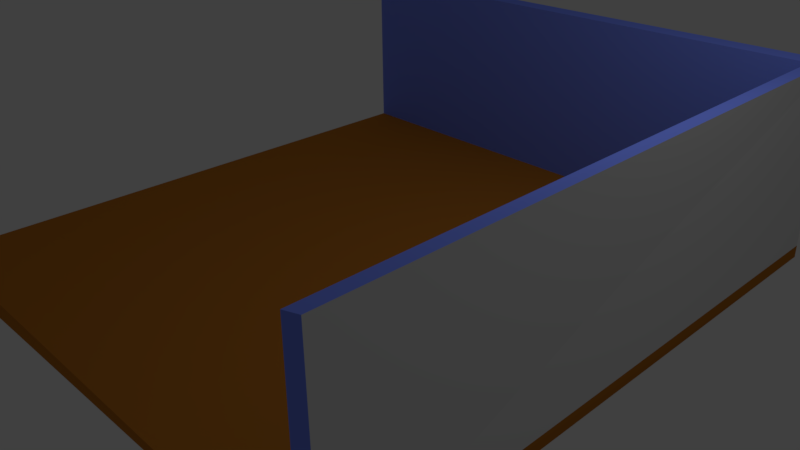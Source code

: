 # Source: untitled.blend  (saved by Blender 2.77.0; exported with 4.5.12 LTS)
import bpy
from mathutils import Matrix  # noqa: F401  (used for matrix-valued properties, if any)

bpy.ops.wm.read_factory_settings(use_empty=True)
scene = bpy.context.scene
scene.name = 'Scene'

# ---- collections
col_collection_1 = bpy.data.collections.new('Collection 1'); scene.collection.children.link(col_collection_1)

# ---- materials (node trees are filled in below, after node groups)
mat_material = bpy.data.materials.new('Material')
mat_material.alpha_threshold = 0.0
mat_material.use_transparent_shadow = False
mat_material.roughness = 0.5
mat_material.line_color = (0.0, 0.0, 0.0, 1.0)
mat_floor = bpy.data.materials.new('Floor')
mat_floor.alpha_threshold = 0.0
mat_floor.use_transparent_shadow = False
mat_floor.diffuse_color = (0.5277, 0.1872, 0.0239, 1.0)
mat_floor.specular_color = (1.0, 0.06296, 0.05203)
mat_floor.roughness = 0.5
mat_walls = bpy.data.materials.new('Walls')
mat_walls.alpha_threshold = 0.0
mat_walls.use_transparent_shadow = False
mat_walls.diffuse_color = (0.1926, 0.2745, 0.9849, 1.0)
mat_walls.specular_color = (0.9551, 0.9551, 0.9551)
mat_walls.roughness = 0.5
mat_wall2 = bpy.data.materials.new('Wall2')
mat_wall2.alpha_threshold = 0.0
mat_wall2.use_transparent_shadow = False
mat_wall2.diffuse_color = (0.06321, 0.5113, 0.8, 1.0)
mat_wall2.roughness = 0.5

# ---- material node trees

# ---- world
world_world = bpy.data.worlds.new('World'); scene.world = world_world
world_world.color = (0.05088, 0.05088, 0.05088)
world_world.use_sun_shadow = False
world_world.sun_shadow_jitter_overblur = 0.0
world_world.cycles.sampling_method = 'MANUAL'

# ---- cameras
cam_camera = bpy.data.cameras.new('Camera')
cam_camera.clip_end = 100.0
cam_camera.lens = 35.0
cam_camera.sensor_width = 32.0
cam_camera.sensor_height = 18.0
cam_camera.ortho_scale = 7.314
cam_camera.dof.focus_distance = 0.0
cam_camera.dof.aperture_fstop = 128.0

# ---- lights
light_lamp = bpy.data.lights.new('Lamp', 'POINT')
light_lamp.transmission_factor = 0.0
light_lamp.cutoff_distance = 30.0
light_lamp.energy = 100.0
light_lamp.shadow_buffer_clip_start = 1.001
light_lamp.shadow_soft_size = 0.1
light_lamp.shadow_maximum_resolution = 0.006
light_lamp.use_absolute_resolution = True

# ---- meshes
me_cube = bpy.data.meshes.new('Cube')
me_cube.from_pydata([(3.681, 4.05, -0.1541), (3.711, -3.831, -0.2), (-3.975, -3.964, -0.3122), (-3.989, 4.044, -0.2975), (3.682, 4.041, 0.01644), (3.718, -3.84, -0.0214), (-3.972, -3.967, -0.008833), (-3.972, 4.047, -0.008833), (3.553, -3.901, -0.00821), (3.495, 4.047, -0.008833), (3.649, 4.064, 2.453), (3.736, -3.851, 2.473), (3.574, -3.892, 2.459), (3.495, 4.047, 2.459), (-3.972, 3.797, -0.008833), (3.497, 3.773, -0.008833), (-3.972, 4.047, 2.445), (3.495, 4.047, 2.445), (-3.972, 3.797, 2.445), (3.497, 3.773, 2.445)], [], [(0, 1, 2, 3), (4, 9, 13, 10), (0, 4, 5, 1), (1, 5, 8, 6, 2), (2, 6, 14, 7, 3), (4, 0, 3, 7, 9), (10, 13, 12, 11), (8, 15, 14, 6), (9, 15, 8, 12, 13), (8, 5, 11, 12), (5, 4, 10, 11), (18, 19, 17, 16), (15, 9, 17, 19), (7, 14, 18, 16), (9, 7, 16, 17), (14, 15, 19, 18)])
me_cube.polygons.foreach_set('material_index', [0, 0, 1, 1, 1, 1, 2, 1, 3, 2, 0, 2, 0, 2, 0, 2])
me_cube.materials.append(mat_material)
me_cube.materials.append(mat_floor)
me_cube.materials.append(mat_walls)
me_cube.materials.append(mat_wall2)
me_cube.use_remesh_preserve_volume = False
me_cube.use_remesh_preserve_attributes = False
me_cube.use_mirror_vertex_groups = False
me_cube.update()

# ---- objects
ob_house = bpy.data.objects.new('House', me_cube)
ob_lamp = bpy.data.objects.new('Lamp', light_lamp)
ob_camera = bpy.data.objects.new('Camera', cam_camera)

# ---- transforms, parenting, visibility, modifiers, constraints
ob_house.location = (0.0, 0.0, 0.0)
ob_house.lock_rotations_4d = False
ob_house.empty_display_type = 'ARROWS'
ob_house.lineart.crease_threshold = 0.0
ob_lamp.location = (4.076, 1.005, 5.904)
ob_lamp.rotation_euler = (0.6503, 0.05522, 1.866)
ob_lamp.lock_rotations_4d = False
ob_lamp.empty_display_type = 'ARROWS'
ob_lamp.color = (0.0, 0.0, 0.0, 0.0)
ob_lamp.lineart.crease_threshold = 0.0
ob_camera.location = (7.481, -6.508, 5.344)
ob_camera.rotation_euler = (1.109, 0.01082, 0.8149)
ob_camera.lock_rotations_4d = False
ob_camera.empty_display_type = 'ARROWS'
ob_camera.color = (0.0, 0.0, 0.0, 0.0)
ob_camera.display_type = 'WIRE'
ob_camera.lineart.crease_threshold = 0.0

# ---- collection membership
col_collection_1.objects.link(ob_house)
col_collection_1.objects.link(ob_lamp)
col_collection_1.objects.link(ob_camera)

# ---- scene / render settings (as saved in the file)
scene.camera = ob_camera
scene.frame_start = 1; scene.frame_end = 250; scene.frame_set(0)
scene.render.engine = 'BLENDER_EEVEE_NEXT'
scene.render.resolution_percentage = 50
scene.render.dither_intensity = 0.0
scene.cycles.use_denoising = False
scene.cycles.samples = 128
scene.cycles.sampling_pattern = 'TABULATED_SOBOL'
scene.cycles.light_sampling_threshold = 0.0
scene.cycles.use_adaptive_sampling = False
scene.cycles.use_light_tree = False
scene.cycles.blur_glossy = 0.0
scene.cycles.sample_clamp_indirect = 0.0
scene.view_settings.view_transform = 'Standard'
bpy.context.view_layer.update()
